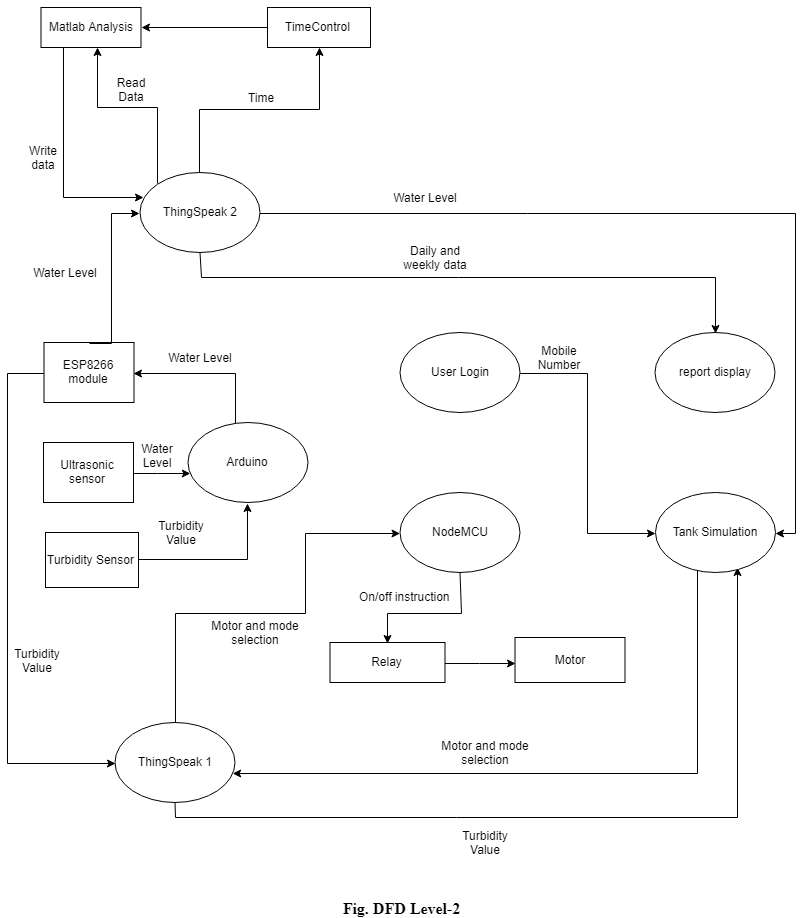

The diagram above was exported from draw.io. Its source (the exported page's mxGraphModel, read from the mxfile embedded in the PNG):
<mxGraphModel dx="1676" dy="1040" grid="1" gridSize="10" guides="1" tooltips="1" connect="1" arrows="1" fold="1" page="1" pageScale="1" pageWidth="850" pageHeight="1100" math="0" shadow="0">
  <root>
    <mxCell id="0" />
    <mxCell id="1" parent="0" />
    <mxCell id="esZb4Kk8DmS147ucQ8YT-12" style="edgeStyle=orthogonalEdgeStyle;rounded=0;orthogonalLoop=1;jettySize=auto;html=1;entryX=0;entryY=0.5;entryDx=0;entryDy=0;" edge="1" parent="1" source="ZgJeZN6QxktuX5AZ5EOf-1" target="28kBNMQMdbOX0ut8zX3u-13">
      <mxGeometry relative="1" as="geometry" />
    </mxCell>
    <mxCell id="ZgJeZN6QxktuX5AZ5EOf-1" value="User Login" style="ellipse;whiteSpace=wrap;html=1;" parent="1" vertex="1">
      <mxGeometry x="422.5" y="425" width="120" height="80" as="geometry" />
    </mxCell>
    <mxCell id="28kBNMQMdbOX0ut8zX3u-20" style="edgeStyle=orthogonalEdgeStyle;rounded=0;orthogonalLoop=1;jettySize=auto;html=1;exitX=0.5;exitY=0;exitDx=0;exitDy=0;" parent="1" source="28kBNMQMdbOX0ut8zX3u-10" target="ZgJeZN6QxktuX5AZ5EOf-2" edge="1">
      <mxGeometry relative="1" as="geometry">
        <Array as="points">
          <mxPoint x="198" y="705" />
          <mxPoint x="328" y="705" />
          <mxPoint x="328" y="625" />
        </Array>
      </mxGeometry>
    </mxCell>
    <mxCell id="28kBNMQMdbOX0ut8zX3u-23" style="edgeStyle=orthogonalEdgeStyle;rounded=0;orthogonalLoop=1;jettySize=auto;html=1;entryX=0.5;entryY=0;entryDx=0;entryDy=0;" parent="1" source="ZgJeZN6QxktuX5AZ5EOf-2" target="ZgJeZN6QxktuX5AZ5EOf-4" edge="1">
      <mxGeometry relative="1" as="geometry">
        <Array as="points">
          <mxPoint x="483" y="705" />
          <mxPoint x="410" y="705" />
        </Array>
      </mxGeometry>
    </mxCell>
    <mxCell id="ZgJeZN6QxktuX5AZ5EOf-2" value="NodeMCU" style="ellipse;whiteSpace=wrap;html=1;" parent="1" vertex="1">
      <mxGeometry x="422.5" y="585" width="120" height="80" as="geometry" />
    </mxCell>
    <mxCell id="ZgJeZN6QxktuX5AZ5EOf-3" value="report display" style="ellipse;whiteSpace=wrap;html=1;" parent="1" vertex="1">
      <mxGeometry x="677.5" y="425" width="120" height="80" as="geometry" />
    </mxCell>
    <mxCell id="28kBNMQMdbOX0ut8zX3u-25" style="edgeStyle=orthogonalEdgeStyle;rounded=0;orthogonalLoop=1;jettySize=auto;html=1;entryX=0.005;entryY=0.556;entryDx=0;entryDy=0;entryPerimeter=0;" parent="1" source="ZgJeZN6QxktuX5AZ5EOf-4" target="28kBNMQMdbOX0ut8zX3u-24" edge="1">
      <mxGeometry relative="1" as="geometry">
        <mxPoint x="528" y="755" as="targetPoint" />
      </mxGeometry>
    </mxCell>
    <mxCell id="ZgJeZN6QxktuX5AZ5EOf-4" value="Relay" style="rounded=0;whiteSpace=wrap;html=1;" parent="1" vertex="1">
      <mxGeometry x="352.5" y="735" width="115" height="40" as="geometry" />
    </mxCell>
    <mxCell id="28kBNMQMdbOX0ut8zX3u-6" style="edgeStyle=orthogonalEdgeStyle;rounded=0;orthogonalLoop=1;jettySize=auto;html=1;entryX=1;entryY=0.5;entryDx=0;entryDy=0;" parent="1" source="28kBNMQMdbOX0ut8zX3u-1" target="28kBNMQMdbOX0ut8zX3u-2" edge="1">
      <mxGeometry relative="1" as="geometry">
        <Array as="points">
          <mxPoint x="258" y="465" />
        </Array>
      </mxGeometry>
    </mxCell>
    <mxCell id="28kBNMQMdbOX0ut8zX3u-8" style="edgeStyle=orthogonalEdgeStyle;rounded=0;orthogonalLoop=1;jettySize=auto;html=1;exitX=1;exitY=0.5;exitDx=0;exitDy=0;" parent="1" source="28kBNMQMdbOX0ut8zX3u-3" target="28kBNMQMdbOX0ut8zX3u-1" edge="1">
      <mxGeometry relative="1" as="geometry">
        <Array as="points">
          <mxPoint x="180" y="565" />
          <mxPoint x="180" y="565" />
        </Array>
      </mxGeometry>
    </mxCell>
    <mxCell id="28kBNMQMdbOX0ut8zX3u-1" value="Arduino" style="ellipse;whiteSpace=wrap;html=1;" parent="1" vertex="1">
      <mxGeometry x="210.5" y="515" width="120" height="80" as="geometry" />
    </mxCell>
    <mxCell id="esZb4Kk8DmS147ucQ8YT-6" style="edgeStyle=orthogonalEdgeStyle;rounded=0;orthogonalLoop=1;jettySize=auto;html=1;entryX=0;entryY=0.5;entryDx=0;entryDy=0;" edge="1" parent="1" source="28kBNMQMdbOX0ut8zX3u-2" target="28kBNMQMdbOX0ut8zX3u-10">
      <mxGeometry relative="1" as="geometry">
        <Array as="points">
          <mxPoint x="30" y="465" />
          <mxPoint x="30" y="855" />
        </Array>
      </mxGeometry>
    </mxCell>
    <mxCell id="28kBNMQMdbOX0ut8zX3u-2" value="&lt;span style=&quot;white-space: normal&quot;&gt;ESP8266 module&lt;/span&gt;" style="rounded=0;whiteSpace=wrap;html=1;" parent="1" vertex="1">
      <mxGeometry x="66.5" y="435" width="90" height="60" as="geometry" />
    </mxCell>
    <mxCell id="28kBNMQMdbOX0ut8zX3u-3" value="Ultrasonic sensor" style="rounded=0;whiteSpace=wrap;html=1;" parent="1" vertex="1">
      <mxGeometry x="66" y="535" width="90" height="60" as="geometry" />
    </mxCell>
    <mxCell id="28kBNMQMdbOX0ut8zX3u-7" value="Water Level" style="text;html=1;strokeColor=none;fillColor=none;align=center;verticalAlign=middle;whiteSpace=wrap;rounded=0;" parent="1" vertex="1">
      <mxGeometry x="187.5" y="435" width="70" height="30" as="geometry" />
    </mxCell>
    <mxCell id="28kBNMQMdbOX0ut8zX3u-9" value="Water Level" style="text;html=1;strokeColor=none;fillColor=none;align=center;verticalAlign=middle;whiteSpace=wrap;rounded=0;" parent="1" vertex="1">
      <mxGeometry x="153.5" y="535" width="52" height="25" as="geometry" />
    </mxCell>
    <mxCell id="28kBNMQMdbOX0ut8zX3u-34" style="edgeStyle=orthogonalEdgeStyle;rounded=0;orthogonalLoop=1;jettySize=auto;html=1;exitX=0.25;exitY=0;exitDx=0;exitDy=0;entryX=0.037;entryY=0.302;entryDx=0;entryDy=0;entryPerimeter=0;" parent="1" source="28kBNMQMdbOX0ut8zX3u-28" target="28kBNMQMdbOX0ut8zX3u-42" edge="1">
      <mxGeometry relative="1" as="geometry">
        <mxPoint x="74" y="114" as="sourcePoint" />
        <mxPoint x="180.52941176470586" y="12.719288349221415" as="targetPoint" />
        <Array as="points">
          <mxPoint x="86" y="289" />
        </Array>
      </mxGeometry>
    </mxCell>
    <mxCell id="esZb4Kk8DmS147ucQ8YT-8" style="edgeStyle=orthogonalEdgeStyle;rounded=0;orthogonalLoop=1;jettySize=auto;html=1;entryX=0.683;entryY=0.938;entryDx=0;entryDy=0;entryPerimeter=0;" edge="1" parent="1" source="28kBNMQMdbOX0ut8zX3u-10" target="28kBNMQMdbOX0ut8zX3u-13">
      <mxGeometry relative="1" as="geometry">
        <Array as="points">
          <mxPoint x="198" y="910" />
          <mxPoint x="760" y="910" />
        </Array>
      </mxGeometry>
    </mxCell>
    <mxCell id="28kBNMQMdbOX0ut8zX3u-10" value="ThingSpeak 1" style="ellipse;whiteSpace=wrap;html=1;" parent="1" vertex="1">
      <mxGeometry x="137.5" y="815" width="120" height="80" as="geometry" />
    </mxCell>
    <mxCell id="28kBNMQMdbOX0ut8zX3u-12" value="Water Level" style="text;html=1;strokeColor=none;fillColor=none;align=center;verticalAlign=middle;whiteSpace=wrap;rounded=0;" parent="1" vertex="1">
      <mxGeometry x="52.5" y="350" width="70" height="30" as="geometry" />
    </mxCell>
    <mxCell id="28kBNMQMdbOX0ut8zX3u-18" style="edgeStyle=orthogonalEdgeStyle;rounded=0;orthogonalLoop=1;jettySize=auto;html=1;" parent="1" source="28kBNMQMdbOX0ut8zX3u-13" target="28kBNMQMdbOX0ut8zX3u-10" edge="1">
      <mxGeometry relative="1" as="geometry">
        <Array as="points">
          <mxPoint x="720" y="865" />
        </Array>
      </mxGeometry>
    </mxCell>
    <mxCell id="28kBNMQMdbOX0ut8zX3u-13" value="Tank Simulation" style="ellipse;whiteSpace=wrap;html=1;" parent="1" vertex="1">
      <mxGeometry x="678" y="585" width="120" height="80" as="geometry" />
    </mxCell>
    <mxCell id="28kBNMQMdbOX0ut8zX3u-16" value="On/off instruction" style="text;html=1;resizable=0;points=[];autosize=1;align=left;verticalAlign=top;spacingTop=-4;" parent="1" vertex="1">
      <mxGeometry x="380" y="680" width="110" height="20" as="geometry" />
    </mxCell>
    <mxCell id="28kBNMQMdbOX0ut8zX3u-19" value="Motor and mode selection" style="text;html=1;strokeColor=none;fillColor=none;align=center;verticalAlign=middle;whiteSpace=wrap;rounded=0;" parent="1" vertex="1">
      <mxGeometry x="447.5" y="835" width="120" height="20" as="geometry" />
    </mxCell>
    <mxCell id="28kBNMQMdbOX0ut8zX3u-22" value="Motor and mode selection" style="text;html=1;strokeColor=none;fillColor=none;align=center;verticalAlign=middle;whiteSpace=wrap;rounded=0;" parent="1" vertex="1">
      <mxGeometry x="218" y="715" width="120" height="20" as="geometry" />
    </mxCell>
    <mxCell id="28kBNMQMdbOX0ut8zX3u-24" value="Motor" style="rounded=0;whiteSpace=wrap;html=1;" parent="1" vertex="1">
      <mxGeometry x="537.5" y="730" width="110" height="45" as="geometry" />
    </mxCell>
    <mxCell id="28kBNMQMdbOX0ut8zX3u-30" style="edgeStyle=orthogonalEdgeStyle;rounded=0;orthogonalLoop=1;jettySize=auto;html=1;entryX=1;entryY=0.5;entryDx=0;entryDy=0;" parent="1" source="28kBNMQMdbOX0ut8zX3u-27" target="28kBNMQMdbOX0ut8zX3u-28" edge="1">
      <mxGeometry relative="1" as="geometry" />
    </mxCell>
    <mxCell id="esZb4Kk8DmS147ucQ8YT-2" style="edgeStyle=orthogonalEdgeStyle;rounded=0;orthogonalLoop=1;jettySize=auto;html=1;exitX=0.5;exitY=0;exitDx=0;exitDy=0;" edge="1" parent="1" source="28kBNMQMdbOX0ut8zX3u-42" target="28kBNMQMdbOX0ut8zX3u-27">
      <mxGeometry relative="1" as="geometry" />
    </mxCell>
    <mxCell id="28kBNMQMdbOX0ut8zX3u-27" value="TimeControl" style="rounded=0;whiteSpace=wrap;html=1;" parent="1" vertex="1">
      <mxGeometry x="290" y="100" width="103" height="40" as="geometry" />
    </mxCell>
    <mxCell id="esZb4Kk8DmS147ucQ8YT-1" style="edgeStyle=orthogonalEdgeStyle;rounded=0;orthogonalLoop=1;jettySize=auto;html=1;exitX=0;exitY=0;exitDx=0;exitDy=0;" edge="1" parent="1" source="28kBNMQMdbOX0ut8zX3u-42" target="28kBNMQMdbOX0ut8zX3u-28">
      <mxGeometry relative="1" as="geometry">
        <Array as="points">
          <mxPoint x="180" y="200" />
          <mxPoint x="120" y="200" />
        </Array>
      </mxGeometry>
    </mxCell>
    <mxCell id="28kBNMQMdbOX0ut8zX3u-28" value="Matlab Analysis" style="rounded=0;whiteSpace=wrap;html=1;" parent="1" vertex="1">
      <mxGeometry x="63.5" y="100" width="100" height="40" as="geometry" />
    </mxCell>
    <mxCell id="28kBNMQMdbOX0ut8zX3u-31" value="Time" style="text;html=1;strokeColor=none;fillColor=none;align=center;verticalAlign=middle;whiteSpace=wrap;rounded=0;" parent="1" vertex="1">
      <mxGeometry x="262.5" y="180" width="40" height="20" as="geometry" />
    </mxCell>
    <mxCell id="28kBNMQMdbOX0ut8zX3u-36" value="Write data" style="text;html=1;strokeColor=none;fillColor=none;align=center;verticalAlign=middle;whiteSpace=wrap;rounded=0;" parent="1" vertex="1">
      <mxGeometry x="46" y="240" width="40" height="20" as="geometry" />
    </mxCell>
    <mxCell id="28kBNMQMdbOX0ut8zX3u-39" value="Read Data" style="text;html=1;strokeColor=none;fillColor=none;align=center;verticalAlign=middle;whiteSpace=wrap;rounded=0;" parent="1" vertex="1">
      <mxGeometry x="133.5" y="172" width="40" height="20" as="geometry" />
    </mxCell>
    <mxCell id="28kBNMQMdbOX0ut8zX3u-44" style="edgeStyle=orthogonalEdgeStyle;rounded=0;orthogonalLoop=1;jettySize=auto;html=1;entryX=1;entryY=0.5;entryDx=0;entryDy=0;" parent="1" source="28kBNMQMdbOX0ut8zX3u-42" target="28kBNMQMdbOX0ut8zX3u-13" edge="1">
      <mxGeometry relative="1" as="geometry" />
    </mxCell>
    <mxCell id="esZb4Kk8DmS147ucQ8YT-10" style="edgeStyle=orthogonalEdgeStyle;rounded=0;orthogonalLoop=1;jettySize=auto;html=1;entryX=0.5;entryY=0;entryDx=0;entryDy=0;" edge="1" parent="1" source="28kBNMQMdbOX0ut8zX3u-42" target="ZgJeZN6QxktuX5AZ5EOf-3">
      <mxGeometry relative="1" as="geometry">
        <Array as="points">
          <mxPoint x="223" y="370" />
          <mxPoint x="738" y="370" />
        </Array>
      </mxGeometry>
    </mxCell>
    <mxCell id="28kBNMQMdbOX0ut8zX3u-42" value="ThingSpeak 2" style="ellipse;whiteSpace=wrap;html=1;" parent="1" vertex="1">
      <mxGeometry x="162.5" y="265" width="120" height="80" as="geometry" />
    </mxCell>
    <mxCell id="28kBNMQMdbOX0ut8zX3u-43" style="edgeStyle=orthogonalEdgeStyle;rounded=0;orthogonalLoop=1;jettySize=auto;html=1;entryX=0;entryY=0.5;entryDx=0;entryDy=0;exitX=0.5;exitY=0;exitDx=0;exitDy=0;" parent="1" source="28kBNMQMdbOX0ut8zX3u-2" target="28kBNMQMdbOX0ut8zX3u-42" edge="1">
      <mxGeometry relative="1" as="geometry">
        <mxPoint x="120.35294117647072" y="394.8529411764707" as="sourcePoint" />
        <mxPoint x="103.88235294117658" y="214.5" as="targetPoint" />
        <Array as="points">
          <mxPoint x="133" y="305" />
        </Array>
      </mxGeometry>
    </mxCell>
    <mxCell id="28kBNMQMdbOX0ut8zX3u-48" value="Water Level" style="text;html=1;strokeColor=none;fillColor=none;align=center;verticalAlign=middle;whiteSpace=wrap;rounded=0;" parent="1" vertex="1">
      <mxGeometry x="412.5" y="275" width="70" height="30" as="geometry" />
    </mxCell>
    <mxCell id="esZb4Kk8DmS147ucQ8YT-4" style="edgeStyle=orthogonalEdgeStyle;rounded=0;orthogonalLoop=1;jettySize=auto;html=1;entryX=0.5;entryY=1;entryDx=0;entryDy=0;" edge="1" parent="1" source="esZb4Kk8DmS147ucQ8YT-3" target="28kBNMQMdbOX0ut8zX3u-1">
      <mxGeometry relative="1" as="geometry" />
    </mxCell>
    <mxCell id="esZb4Kk8DmS147ucQ8YT-3" value="Turbidity Sensor" style="rounded=0;whiteSpace=wrap;html=1;" vertex="1" parent="1">
      <mxGeometry x="68" y="625" width="93" height="55" as="geometry" />
    </mxCell>
    <mxCell id="esZb4Kk8DmS147ucQ8YT-5" value="Turbidity Value" style="text;html=1;strokeColor=none;fillColor=none;align=center;verticalAlign=middle;whiteSpace=wrap;rounded=0;" vertex="1" parent="1">
      <mxGeometry x="177.5" y="612.5" width="52" height="25" as="geometry" />
    </mxCell>
    <mxCell id="esZb4Kk8DmS147ucQ8YT-7" value="Turbidity Value" style="text;html=1;strokeColor=none;fillColor=none;align=center;verticalAlign=middle;whiteSpace=wrap;rounded=0;" vertex="1" parent="1">
      <mxGeometry x="34" y="740" width="52" height="25" as="geometry" />
    </mxCell>
    <mxCell id="esZb4Kk8DmS147ucQ8YT-9" value="Turbidity Value" style="text;html=1;strokeColor=none;fillColor=none;align=center;verticalAlign=middle;whiteSpace=wrap;rounded=0;" vertex="1" parent="1">
      <mxGeometry x="481.5" y="922.5" width="52" height="25" as="geometry" />
    </mxCell>
    <mxCell id="esZb4Kk8DmS147ucQ8YT-11" value="Daily and weekly data" style="text;html=1;strokeColor=none;fillColor=none;align=center;verticalAlign=middle;whiteSpace=wrap;rounded=0;" vertex="1" parent="1">
      <mxGeometry x="422.5" y="335" width="70" height="30" as="geometry" />
    </mxCell>
    <mxCell id="esZb4Kk8DmS147ucQ8YT-13" value="Mobile Number" style="text;html=1;strokeColor=none;fillColor=none;align=center;verticalAlign=middle;whiteSpace=wrap;rounded=0;" vertex="1" parent="1">
      <mxGeometry x="562" y="440" width="40" height="20" as="geometry" />
    </mxCell>
    <mxCell id="esZb4Kk8DmS147ucQ8YT-15" value="Fig. DFD Level-2" style="text;html=1;strokeColor=none;fillColor=none;align=center;verticalAlign=middle;whiteSpace=wrap;rounded=0;fontFamily=Times New Roman;fontStyle=1;fontSize=16;" vertex="1" parent="1">
      <mxGeometry x="356" y="990" width="135" height="20" as="geometry" />
    </mxCell>
  </root>
</mxGraphModel>